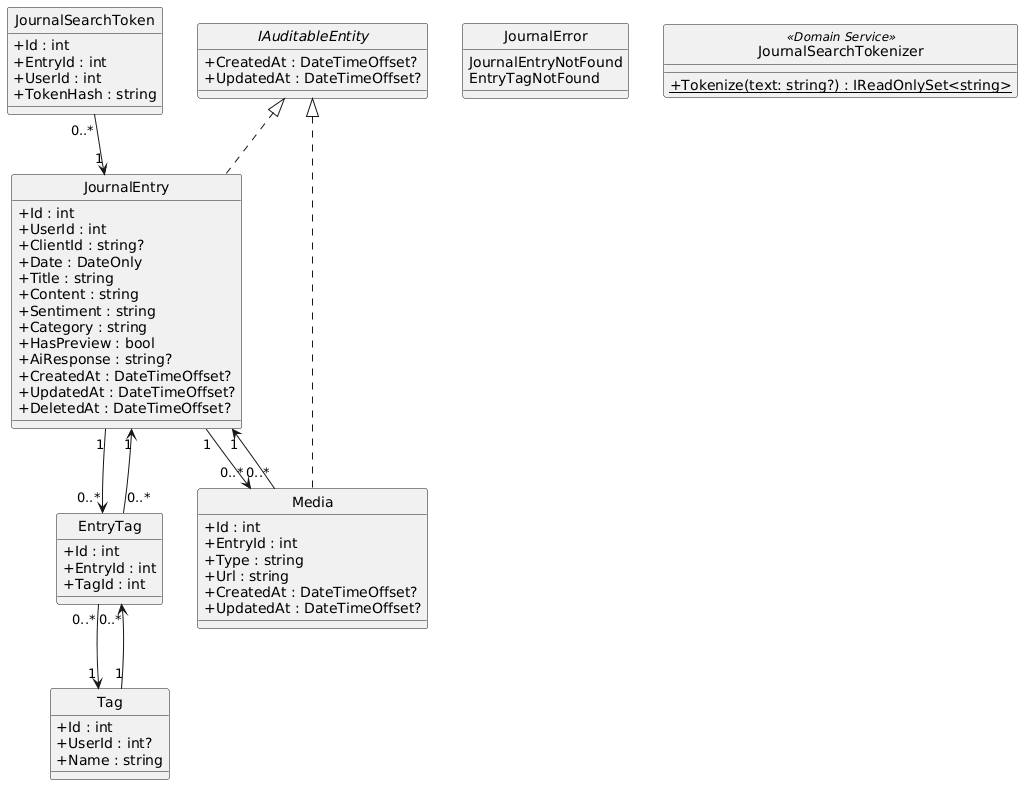

The diagram above was rendered by PlantUML. Its source (embedded in the PNG):
@startuml
skinparam classAttributeIconSize 0
hide circle

interface IAuditableEntity {
  +CreatedAt : DateTimeOffset?
  +UpdatedAt : DateTimeOffset?
}

class JournalEntry {
  +Id : int
  +UserId : int
  +ClientId : string?
  +Date : DateOnly
  +Title : string
  +Content : string
  +Sentiment : string
  +Category : string
  +HasPreview : bool
  +AiResponse : string?
  +CreatedAt : DateTimeOffset?
  +UpdatedAt : DateTimeOffset?
  +DeletedAt : DateTimeOffset?
}

class Tag {
  +Id : int
  +UserId : int?
  +Name : string
}

class EntryTag {
  +Id : int
  +EntryId : int
  +TagId : int
}

class Media {
  +Id : int
  +EntryId : int
  +Type : string
  +Url : string
  +CreatedAt : DateTimeOffset?
  +UpdatedAt : DateTimeOffset?
}

class JournalSearchToken {
  +Id : int
  +EntryId : int
  +UserId : int
  +TokenHash : string
}

enum JournalError {
  JournalEntryNotFound
  EntryTagNotFound
}

class JournalSearchTokenizer <<Domain Service>> {
  +{static} Tokenize(text: string?) : IReadOnlySet<string>
}

JournalEntry .up.|> IAuditableEntity
Media .up.|> IAuditableEntity

JournalEntry "1" --> "0..*" EntryTag
Tag "1" --> "0..*" EntryTag
EntryTag "0..*" --> "1" JournalEntry
EntryTag "0..*" --> "1" Tag
JournalEntry "1" --> "0..*" Media
Media "0..*" --> "1" JournalEntry
JournalSearchToken "0..*" --> "1" JournalEntry
@enduml